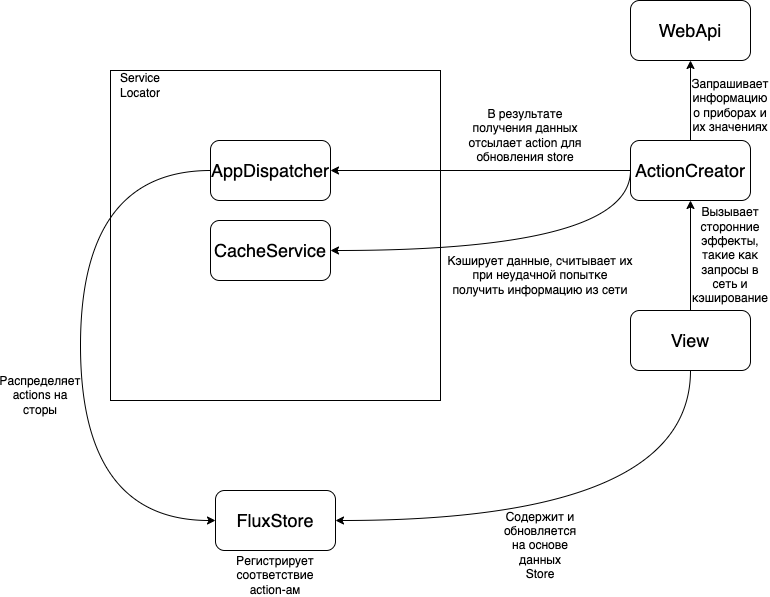

The diagram above was exported from draw.io. Its source (the exported page's mxGraphModel, read from the mxfile embedded in the PNG):
<mxGraphModel dx="1430" dy="819" grid="1" gridSize="10" guides="1" tooltips="1" connect="1" arrows="1" fold="1" page="1" pageScale="1" pageWidth="827" pageHeight="1169" math="0" shadow="0">
  <root>
    <mxCell id="0" />
    <mxCell id="1" parent="0" />
    <mxCell id="OXYWv31YB7SE1qnd7GBU-17" style="edgeStyle=orthogonalEdgeStyle;rounded=0;orthogonalLoop=1;jettySize=auto;html=1;exitX=0.5;exitY=0;exitDx=0;exitDy=0;entryX=0.5;entryY=1;entryDx=0;entryDy=0;" edge="1" parent="1" source="OXYWv31YB7SE1qnd7GBU-6" target="OXYWv31YB7SE1qnd7GBU-8">
      <mxGeometry relative="1" as="geometry" />
    </mxCell>
    <mxCell id="OXYWv31YB7SE1qnd7GBU-18" style="edgeStyle=orthogonalEdgeStyle;rounded=0;orthogonalLoop=1;jettySize=auto;html=1;exitX=0.5;exitY=1;exitDx=0;exitDy=0;entryX=1;entryY=0.5;entryDx=0;entryDy=0;curved=1;" edge="1" parent="1" source="OXYWv31YB7SE1qnd7GBU-6" target="OXYWv31YB7SE1qnd7GBU-7">
      <mxGeometry relative="1" as="geometry" />
    </mxCell>
    <mxCell id="OXYWv31YB7SE1qnd7GBU-6" value="&lt;font style=&quot;font-size: 18px;&quot;&gt;View&lt;/font&gt;" style="rounded=1;whiteSpace=wrap;html=1;" vertex="1" parent="1">
      <mxGeometry x="640" y="350" width="120" height="60" as="geometry" />
    </mxCell>
    <mxCell id="OXYWv31YB7SE1qnd7GBU-7" value="&lt;font style=&quot;font-size: 18px;&quot;&gt;FluxStore&lt;/font&gt;" style="rounded=1;whiteSpace=wrap;html=1;" vertex="1" parent="1">
      <mxGeometry x="225" y="530" width="120" height="60" as="geometry" />
    </mxCell>
    <mxCell id="OXYWv31YB7SE1qnd7GBU-21" style="edgeStyle=orthogonalEdgeStyle;rounded=0;orthogonalLoop=1;jettySize=auto;html=1;exitX=0.5;exitY=0;exitDx=0;exitDy=0;entryX=0.5;entryY=1;entryDx=0;entryDy=0;" edge="1" parent="1" source="OXYWv31YB7SE1qnd7GBU-8" target="OXYWv31YB7SE1qnd7GBU-20">
      <mxGeometry relative="1" as="geometry" />
    </mxCell>
    <mxCell id="OXYWv31YB7SE1qnd7GBU-8" value="&lt;font style=&quot;font-size: 18px;&quot;&gt;ActionCreator&lt;/font&gt;" style="rounded=1;whiteSpace=wrap;html=1;" vertex="1" parent="1">
      <mxGeometry x="640" y="180" width="120" height="60" as="geometry" />
    </mxCell>
    <mxCell id="OXYWv31YB7SE1qnd7GBU-10" value="" style="whiteSpace=wrap;html=1;aspect=fixed;align=left;" vertex="1" parent="1">
      <mxGeometry x="120" y="110" width="330" height="330" as="geometry" />
    </mxCell>
    <mxCell id="OXYWv31YB7SE1qnd7GBU-11" value="Service Locator" style="text;html=1;strokeColor=none;fillColor=none;align=center;verticalAlign=middle;whiteSpace=wrap;rounded=0;" vertex="1" parent="1">
      <mxGeometry x="120" y="110" width="60" height="30" as="geometry" />
    </mxCell>
    <mxCell id="OXYWv31YB7SE1qnd7GBU-12" value="&lt;font style=&quot;font-size: 18px;&quot;&gt;AppDispatcher&lt;/font&gt;" style="rounded=1;whiteSpace=wrap;html=1;" vertex="1" parent="1">
      <mxGeometry x="220" y="180" width="120" height="60" as="geometry" />
    </mxCell>
    <mxCell id="OXYWv31YB7SE1qnd7GBU-13" value="&lt;font style=&quot;font-size: 18px;&quot;&gt;CacheService&lt;/font&gt;" style="rounded=1;whiteSpace=wrap;html=1;" vertex="1" parent="1">
      <mxGeometry x="220" y="260" width="120" height="60" as="geometry" />
    </mxCell>
    <mxCell id="OXYWv31YB7SE1qnd7GBU-15" value="" style="endArrow=none;startArrow=classic;html=1;rounded=0;exitX=1;exitY=0.5;exitDx=0;exitDy=0;entryX=0;entryY=0.5;entryDx=0;entryDy=0;endFill=0;" edge="1" parent="1" source="OXYWv31YB7SE1qnd7GBU-12" target="OXYWv31YB7SE1qnd7GBU-8">
      <mxGeometry width="50" height="50" relative="1" as="geometry">
        <mxPoint x="470" y="530" as="sourcePoint" />
        <mxPoint x="520" y="480" as="targetPoint" />
      </mxGeometry>
    </mxCell>
    <mxCell id="OXYWv31YB7SE1qnd7GBU-16" style="rounded=0;orthogonalLoop=1;jettySize=auto;html=1;exitX=0;exitY=0.5;exitDx=0;exitDy=0;entryX=0;entryY=0.5;entryDx=0;entryDy=0;edgeStyle=orthogonalEdgeStyle;curved=1;startArrow=classic;startFill=1;endArrow=none;endFill=0;" edge="1" parent="1" source="OXYWv31YB7SE1qnd7GBU-7" target="OXYWv31YB7SE1qnd7GBU-12">
      <mxGeometry relative="1" as="geometry">
        <Array as="points">
          <mxPoint x="90" y="560" />
          <mxPoint x="90" y="210" />
        </Array>
      </mxGeometry>
    </mxCell>
    <mxCell id="OXYWv31YB7SE1qnd7GBU-20" value="&lt;font style=&quot;font-size: 18px;&quot;&gt;WebApi&lt;/font&gt;" style="rounded=1;whiteSpace=wrap;html=1;" vertex="1" parent="1">
      <mxGeometry x="640" y="40" width="120" height="60" as="geometry" />
    </mxCell>
    <mxCell id="OXYWv31YB7SE1qnd7GBU-19" style="edgeStyle=orthogonalEdgeStyle;rounded=0;orthogonalLoop=1;jettySize=auto;html=1;exitX=0;exitY=0.5;exitDx=0;exitDy=0;entryX=1;entryY=0.5;entryDx=0;entryDy=0;curved=1;" edge="1" parent="1" source="OXYWv31YB7SE1qnd7GBU-8" target="OXYWv31YB7SE1qnd7GBU-13">
      <mxGeometry relative="1" as="geometry">
        <Array as="points">
          <mxPoint x="640" y="290" />
        </Array>
      </mxGeometry>
    </mxCell>
    <mxCell id="OXYWv31YB7SE1qnd7GBU-24" value="Содержит и обновляется на основе данных Store" style="text;html=1;strokeColor=none;fillColor=none;align=center;verticalAlign=middle;whiteSpace=wrap;rounded=0;" vertex="1" parent="1">
      <mxGeometry x="520" y="570" width="60" height="30" as="geometry" />
    </mxCell>
    <mxCell id="OXYWv31YB7SE1qnd7GBU-25" value="Распределяет actions на сторы" style="text;html=1;strokeColor=none;fillColor=none;align=center;verticalAlign=middle;whiteSpace=wrap;rounded=0;" vertex="1" parent="1">
      <mxGeometry x="20" y="420" width="60" height="30" as="geometry" />
    </mxCell>
    <mxCell id="OXYWv31YB7SE1qnd7GBU-26" value="Регистрирует соответствие action-ам" style="text;html=1;strokeColor=none;fillColor=none;align=center;verticalAlign=middle;whiteSpace=wrap;rounded=0;" vertex="1" parent="1">
      <mxGeometry x="255" y="600" width="60" height="30" as="geometry" />
    </mxCell>
    <mxCell id="OXYWv31YB7SE1qnd7GBU-27" value="Вызывает сторонние эффекты, такие как запросы в сеть и кэширование" style="text;html=1;strokeColor=none;fillColor=none;align=center;verticalAlign=middle;whiteSpace=wrap;rounded=0;" vertex="1" parent="1">
      <mxGeometry x="710" y="280" width="60" height="30" as="geometry" />
    </mxCell>
    <mxCell id="OXYWv31YB7SE1qnd7GBU-28" value="Запрашивает информацию о приборах и их значениях" style="text;html=1;strokeColor=none;fillColor=none;align=center;verticalAlign=middle;whiteSpace=wrap;rounded=0;" vertex="1" parent="1">
      <mxGeometry x="710" y="130" width="60" height="30" as="geometry" />
    </mxCell>
    <mxCell id="OXYWv31YB7SE1qnd7GBU-29" value="В результате получения данных отсылает action для обновления store" style="text;html=1;strokeColor=none;fillColor=none;align=center;verticalAlign=middle;whiteSpace=wrap;rounded=0;" vertex="1" parent="1">
      <mxGeometry x="470" y="160" width="130" height="30" as="geometry" />
    </mxCell>
    <mxCell id="OXYWv31YB7SE1qnd7GBU-30" value="Кэширует данные, считывает их при неудачной попытке получить информацию из сети" style="text;html=1;strokeColor=none;fillColor=none;align=center;verticalAlign=middle;whiteSpace=wrap;rounded=0;" vertex="1" parent="1">
      <mxGeometry x="455" y="300" width="190" height="30" as="geometry" />
    </mxCell>
  </root>
</mxGraphModel>